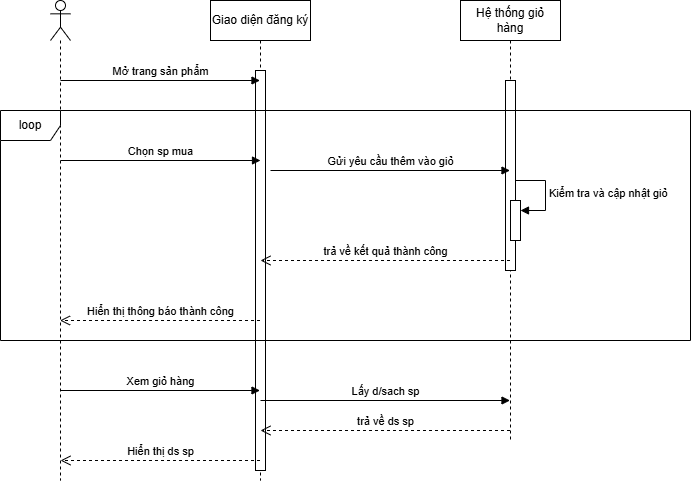

The diagram above was exported from draw.io. Its source (the exported page's mxGraphModel, read from the mxfile embedded in the PNG):
<mxGraphModel dx="1042" dy="630" grid="1" gridSize="10" guides="1" tooltips="1" connect="1" arrows="1" fold="1" page="1" pageScale="1" pageWidth="827" pageHeight="1169" math="0" shadow="0">
  <root>
    <mxCell id="0" />
    <mxCell id="1" parent="0" />
    <mxCell id="dgYr09tp1AtVtyoKz30Y-1" value="" style="shape=umlLifeline;perimeter=lifelinePerimeter;whiteSpace=wrap;html=1;container=1;dropTarget=0;collapsible=0;recursiveResize=0;outlineConnect=0;portConstraint=eastwest;newEdgeStyle={&quot;curved&quot;:0,&quot;rounded&quot;:0};participant=umlActor;" vertex="1" parent="1">
      <mxGeometry x="120" y="80" width="20" height="480" as="geometry" />
    </mxCell>
    <mxCell id="dgYr09tp1AtVtyoKz30Y-2" value="Giao diện đăng ký" style="shape=umlLifeline;perimeter=lifelinePerimeter;whiteSpace=wrap;html=1;container=1;dropTarget=0;collapsible=0;recursiveResize=0;outlineConnect=0;portConstraint=eastwest;newEdgeStyle={&quot;curved&quot;:0,&quot;rounded&quot;:0};" vertex="1" parent="1">
      <mxGeometry x="280" y="80" width="100" height="480" as="geometry" />
    </mxCell>
    <mxCell id="dgYr09tp1AtVtyoKz30Y-5" value="" style="html=1;points=[[0,0,0,0,5],[0,1,0,0,-5],[1,0,0,0,5],[1,1,0,0,-5]];perimeter=orthogonalPerimeter;outlineConnect=0;targetShapes=umlLifeline;portConstraint=eastwest;newEdgeStyle={&quot;curved&quot;:0,&quot;rounded&quot;:0};" vertex="1" parent="dgYr09tp1AtVtyoKz30Y-2">
      <mxGeometry x="45" y="70" width="10" height="400" as="geometry" />
    </mxCell>
    <mxCell id="dgYr09tp1AtVtyoKz30Y-3" value="Hệ thống giỏ hàng" style="shape=umlLifeline;perimeter=lifelinePerimeter;whiteSpace=wrap;html=1;container=1;dropTarget=0;collapsible=0;recursiveResize=0;outlineConnect=0;portConstraint=eastwest;newEdgeStyle={&quot;curved&quot;:0,&quot;rounded&quot;:0};" vertex="1" parent="1">
      <mxGeometry x="530" y="80" width="100" height="440" as="geometry" />
    </mxCell>
    <mxCell id="dgYr09tp1AtVtyoKz30Y-6" value="" style="html=1;points=[[0,0,0,0,5],[0,1,0,0,-5],[1,0,0,0,5],[1,1,0,0,-5]];perimeter=orthogonalPerimeter;outlineConnect=0;targetShapes=umlLifeline;portConstraint=eastwest;newEdgeStyle={&quot;curved&quot;:0,&quot;rounded&quot;:0};" vertex="1" parent="dgYr09tp1AtVtyoKz30Y-3">
      <mxGeometry x="45" y="80" width="10" height="190" as="geometry" />
    </mxCell>
    <mxCell id="dgYr09tp1AtVtyoKz30Y-4" value="Mở trang sản phẩm" style="html=1;verticalAlign=bottom;endArrow=block;curved=0;rounded=0;" edge="1" parent="1" target="dgYr09tp1AtVtyoKz30Y-2">
      <mxGeometry width="80" relative="1" as="geometry">
        <mxPoint x="130" y="160" as="sourcePoint" />
        <mxPoint x="210" y="160" as="targetPoint" />
      </mxGeometry>
    </mxCell>
    <mxCell id="dgYr09tp1AtVtyoKz30Y-7" value="Chọn sp mua" style="html=1;verticalAlign=bottom;endArrow=block;curved=0;rounded=0;" edge="1" parent="1">
      <mxGeometry width="80" relative="1" as="geometry">
        <mxPoint x="130" y="240" as="sourcePoint" />
        <mxPoint x="330" y="240" as="targetPoint" />
      </mxGeometry>
    </mxCell>
    <mxCell id="dgYr09tp1AtVtyoKz30Y-8" value="Gửi yêu cầu thêm vào giỏ" style="html=1;verticalAlign=bottom;endArrow=block;curved=0;rounded=0;" edge="1" parent="1" target="dgYr09tp1AtVtyoKz30Y-3">
      <mxGeometry width="80" relative="1" as="geometry">
        <mxPoint x="340" y="250" as="sourcePoint" />
        <mxPoint x="540" y="250" as="targetPoint" />
      </mxGeometry>
    </mxCell>
    <mxCell id="dgYr09tp1AtVtyoKz30Y-9" value="" style="html=1;points=[[0,0,0,0,5],[0,1,0,0,-5],[1,0,0,0,5],[1,1,0,0,-5]];perimeter=orthogonalPerimeter;outlineConnect=0;targetShapes=umlLifeline;portConstraint=eastwest;newEdgeStyle={&quot;curved&quot;:0,&quot;rounded&quot;:0};" vertex="1" parent="1">
      <mxGeometry x="580" y="280" width="10" height="40" as="geometry" />
    </mxCell>
    <mxCell id="dgYr09tp1AtVtyoKz30Y-10" value="Kiểm tra và cập nhật giỏ" style="html=1;align=left;spacingLeft=2;endArrow=block;rounded=0;edgeStyle=orthogonalEdgeStyle;curved=0;rounded=0;" edge="1" target="dgYr09tp1AtVtyoKz30Y-9" parent="1">
      <mxGeometry relative="1" as="geometry">
        <mxPoint x="585" y="260" as="sourcePoint" />
        <Array as="points">
          <mxPoint x="615" y="290" />
        </Array>
      </mxGeometry>
    </mxCell>
    <mxCell id="dgYr09tp1AtVtyoKz30Y-11" value="trả về kết quả thành công" style="html=1;verticalAlign=bottom;endArrow=open;dashed=1;endSize=8;curved=0;rounded=0;" edge="1" parent="1" source="dgYr09tp1AtVtyoKz30Y-3">
      <mxGeometry relative="1" as="geometry">
        <mxPoint x="410" y="340" as="sourcePoint" />
        <mxPoint x="330" y="340" as="targetPoint" />
      </mxGeometry>
    </mxCell>
    <mxCell id="dgYr09tp1AtVtyoKz30Y-12" value="Hiển thị thông báo thành công" style="html=1;verticalAlign=bottom;endArrow=open;dashed=1;endSize=8;curved=0;rounded=0;" edge="1" parent="1">
      <mxGeometry relative="1" as="geometry">
        <mxPoint x="329.5" y="400" as="sourcePoint" />
        <mxPoint x="129.5" y="400" as="targetPoint" />
      </mxGeometry>
    </mxCell>
    <mxCell id="dgYr09tp1AtVtyoKz30Y-13" value="loop" style="shape=umlFrame;whiteSpace=wrap;html=1;pointerEvents=0;" vertex="1" parent="1">
      <mxGeometry x="70" y="190" width="690" height="230" as="geometry" />
    </mxCell>
    <mxCell id="dgYr09tp1AtVtyoKz30Y-14" value="Xem giỏ hàng" style="html=1;verticalAlign=bottom;endArrow=block;curved=0;rounded=0;" edge="1" parent="1" target="dgYr09tp1AtVtyoKz30Y-2">
      <mxGeometry width="80" relative="1" as="geometry">
        <mxPoint x="130" y="470" as="sourcePoint" />
        <mxPoint x="210" y="470" as="targetPoint" />
      </mxGeometry>
    </mxCell>
    <mxCell id="dgYr09tp1AtVtyoKz30Y-15" value="Lấy d/sach sp" style="html=1;verticalAlign=bottom;endArrow=block;curved=0;rounded=0;" edge="1" parent="1" target="dgYr09tp1AtVtyoKz30Y-3">
      <mxGeometry width="80" relative="1" as="geometry">
        <mxPoint x="330" y="480" as="sourcePoint" />
        <mxPoint x="410" y="480" as="targetPoint" />
      </mxGeometry>
    </mxCell>
    <mxCell id="dgYr09tp1AtVtyoKz30Y-17" value="trả về ds sp" style="html=1;verticalAlign=bottom;endArrow=open;dashed=1;endSize=8;curved=0;rounded=0;" edge="1" parent="1" source="dgYr09tp1AtVtyoKz30Y-3">
      <mxGeometry relative="1" as="geometry">
        <mxPoint x="410" y="510" as="sourcePoint" />
        <mxPoint x="330" y="510" as="targetPoint" />
      </mxGeometry>
    </mxCell>
    <mxCell id="dgYr09tp1AtVtyoKz30Y-18" value="Hiển thị ds sp" style="html=1;verticalAlign=bottom;endArrow=open;dashed=1;endSize=8;curved=0;rounded=0;" edge="1" parent="1" source="dgYr09tp1AtVtyoKz30Y-2">
      <mxGeometry relative="1" as="geometry">
        <mxPoint x="210" y="540" as="sourcePoint" />
        <mxPoint x="130" y="540" as="targetPoint" />
      </mxGeometry>
    </mxCell>
  </root>
</mxGraphModel>